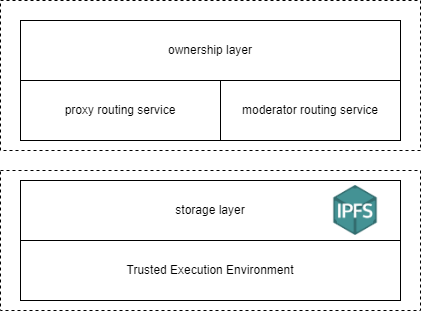

The diagram above was exported from draw.io. Its source (the exported page's mxGraphModel, read from the mxfile embedded in the PNG):
<mxGraphModel dx="813" dy="518" grid="1" gridSize="10" guides="1" tooltips="1" connect="1" arrows="1" fold="1" page="1" pageScale="1" pageWidth="850" pageHeight="1100" math="0" shadow="0">
  <root>
    <mxCell id="0" />
    <mxCell id="1" parent="0" />
    <mxCell id="z8BezeIN-c7-lUitOBmP-7" value="" style="rounded=0;whiteSpace=wrap;html=1;dashed=1;" vertex="1" parent="1">
      <mxGeometry x="160" y="420" width="420" height="140" as="geometry" />
    </mxCell>
    <mxCell id="z8BezeIN-c7-lUitOBmP-6" value="" style="rounded=0;whiteSpace=wrap;html=1;dashed=1;" vertex="1" parent="1">
      <mxGeometry x="160" y="250" width="420" height="150" as="geometry" />
    </mxCell>
    <mxCell id="z8BezeIN-c7-lUitOBmP-1" value="moderator routing service" style="rounded=0;whiteSpace=wrap;html=1;" vertex="1" parent="1">
      <mxGeometry x="380" y="330" width="180" height="60" as="geometry" />
    </mxCell>
    <mxCell id="z8BezeIN-c7-lUitOBmP-2" value="proxy routing service" style="rounded=0;whiteSpace=wrap;html=1;" vertex="1" parent="1">
      <mxGeometry x="180" y="330" width="200" height="60" as="geometry" />
    </mxCell>
    <mxCell id="z8BezeIN-c7-lUitOBmP-3" value="storage layer" style="rounded=0;whiteSpace=wrap;html=1;" vertex="1" parent="1">
      <mxGeometry x="180" y="430" width="380" height="60" as="geometry" />
    </mxCell>
    <mxCell id="z8BezeIN-c7-lUitOBmP-4" value="ownership layer" style="rounded=0;whiteSpace=wrap;html=1;" vertex="1" parent="1">
      <mxGeometry x="180" y="270" width="380" height="60" as="geometry" />
    </mxCell>
    <mxCell id="z8BezeIN-c7-lUitOBmP-5" value="" style="shape=image;verticalLabelPosition=bottom;labelBackgroundColor=default;verticalAlign=top;aspect=fixed;imageAspect=0;image=data:image/png,(base64 omitted: 4664 chars);" vertex="1" parent="1">
      <mxGeometry x="490" y="435" width="50" height="50" as="geometry" />
    </mxCell>
    <mxCell id="z8BezeIN-c7-lUitOBmP-8" value="Trusted Execution Environment" style="rounded=0;whiteSpace=wrap;html=1;" vertex="1" parent="1">
      <mxGeometry x="180" y="490" width="380" height="60" as="geometry" />
    </mxCell>
  </root>
</mxGraphModel>